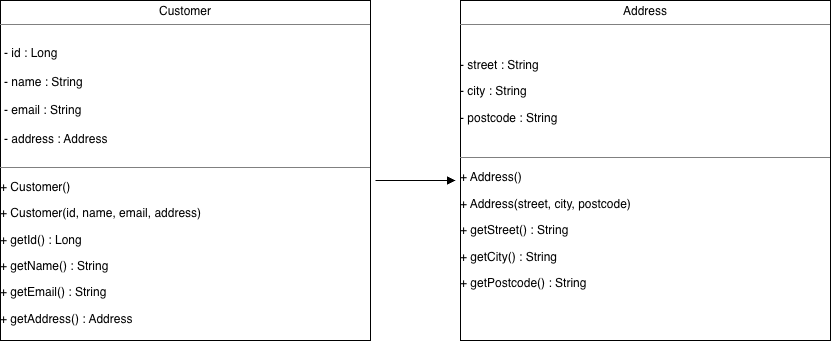

The diagram above was exported from draw.io. Its source (the exported page's mxGraphModel, read from the mxfile embedded in the PNG):
<mxGraphModel dx="964" dy="609" grid="1" gridSize="10" guides="1" tooltips="1" connect="1" arrows="1" fold="1" page="1" pageScale="1" pageWidth="850" pageHeight="1100" math="0" shadow="0">
  <root>
    <mxCell id="0" />
    <mxCell id="1" parent="0" />
    <mxCell id="ZFGhX4gl-325HSAowMFs-1" parent="1" style="verticalAlign=top;align=left;overflow=fill;html=1;whiteSpace=wrap;" value="&lt;p style=&quot;margin:0px;margin-top:4px;text-align:center;&quot;&gt;Customer&lt;/p&gt;&lt;hr size=&quot;1&quot; style=&quot;border-style:solid;&quot;&gt;&lt;p style=&quot;margin:0px;margin-left:4px;&quot;&gt;&lt;br&gt;&lt;/p&gt;&lt;p style=&quot;margin:0px;margin-left:4px;&quot;&gt;- id : Long&lt;/p&gt;&lt;p style=&quot;margin:0px;margin-left:4px;&quot;&gt;&lt;br&gt;- name : String&lt;/p&gt;&lt;p style=&quot;margin:0px;margin-left:4px;&quot;&gt;&lt;br&gt;&lt;/p&gt;&lt;p style=&quot;margin:0px;margin-left:4px;&quot;&gt;- email : String&lt;/p&gt;&lt;p style=&quot;margin:0px;margin-left:4px;&quot;&gt;&lt;br&gt;&lt;/p&gt;&lt;p style=&quot;margin:0px;margin-left:4px;&quot;&gt;- address : Address&lt;/p&gt;&lt;p style=&quot;margin:0px;margin-left:4px;&quot;&gt;&lt;br&gt;&lt;/p&gt;&lt;hr size=&quot;1&quot; style=&quot;border-style:solid;&quot;&gt;&lt;p&gt;&lt;code&gt;&lt;font face=&quot;Helvetica&quot;&gt;+ Customer()&lt;/font&gt;&lt;/code&gt;&lt;/p&gt;&lt;p&gt;&lt;code&gt;&lt;font face=&quot;Helvetica&quot;&gt;+ Customer(id, name, email, address)&lt;/font&gt;&lt;/code&gt;&lt;/p&gt;&lt;p&gt;&lt;code&gt;&lt;font face=&quot;Helvetica&quot;&gt;+ getId() : Long&lt;/font&gt;&lt;/code&gt;&lt;/p&gt;&lt;p&gt;&lt;code&gt;&lt;font face=&quot;Helvetica&quot;&gt;+ getName() : String&lt;/font&gt;&lt;/code&gt;&lt;/p&gt;&lt;p&gt;&lt;code&gt;&lt;font face=&quot;Helvetica&quot;&gt;+ getEmail() : String&lt;/font&gt;&lt;/code&gt;&lt;/p&gt;&lt;p&gt;&lt;code&gt;&lt;font face=&quot;Helvetica&quot;&gt;+ getAddress() : Address&lt;/font&gt;&lt;/code&gt;&lt;/p&gt;" vertex="1">
      <mxGeometry height="340" width="370" x="10" y="40" as="geometry" />
    </mxCell>
    <mxCell id="pxXGhtVw58olOu_Eldqq-1" parent="1" style="verticalAlign=top;align=left;overflow=fill;html=1;whiteSpace=wrap;" value="&lt;p style=&quot;margin:0px;margin-top:4px;text-align:center;&quot;&gt;Address&lt;/p&gt;&lt;hr size=&quot;1&quot; style=&quot;border-style:solid;&quot;&gt;&lt;p style=&quot;margin:0px;margin-left:4px;&quot;&gt;&lt;br&gt;&lt;/p&gt;&lt;p&gt;&lt;code&gt;&lt;font face=&quot;Helvetica&quot;&gt;- street : String&lt;/font&gt;&lt;/code&gt;&lt;/p&gt;&lt;p&gt;&lt;code&gt;&lt;font face=&quot;Helvetica&quot;&gt;- city : String&lt;/font&gt;&lt;/code&gt;&lt;/p&gt;&lt;p&gt;&lt;code&gt;&lt;font face=&quot;Helvetica&quot;&gt;- postcode : String&lt;/font&gt;&lt;/code&gt;&lt;/p&gt;&lt;p style=&quot;margin:0px;margin-left:4px;&quot;&gt;&lt;font face=&quot;Helvetica&quot;&gt;&lt;br&gt;&lt;/font&gt;&lt;/p&gt;&lt;hr size=&quot;1&quot; style=&quot;border-style:solid;&quot;&gt;&lt;p&gt;&lt;code&gt;&lt;font face=&quot;Helvetica&quot;&gt;+ Address()&lt;/font&gt;&lt;/code&gt;&lt;/p&gt;&lt;p&gt;&lt;code&gt;&lt;font face=&quot;Helvetica&quot;&gt;+ Address(street, city, postcode)&lt;/font&gt;&lt;/code&gt;&lt;/p&gt;&lt;p&gt;&lt;code&gt;&lt;font face=&quot;Helvetica&quot;&gt;+ getStreet() : String&lt;/font&gt;&lt;/code&gt;&lt;/p&gt;&lt;p&gt;&lt;code&gt;&lt;font face=&quot;Helvetica&quot;&gt;+ getCity() : String&lt;/font&gt;&lt;/code&gt;&lt;/p&gt;&lt;p&gt;&lt;code&gt;&lt;font face=&quot;Helvetica&quot;&gt;+ getPostcode() : String&lt;/font&gt;&lt;/code&gt;&lt;/p&gt;" vertex="1">
      <mxGeometry height="340" width="370" x="470" y="40" as="geometry" />
    </mxCell>
    <mxCell id="pxXGhtVw58olOu_Eldqq-2" edge="1" parent="1" style="html=1;verticalAlign=bottom;endArrow=block;edgeStyle=sequenceEdgeStyle;libavoidRouting=0;curved=0;rounded=0;endFill=1;" value="">
      <mxGeometry relative="1" width="80" as="geometry">
        <mxPoint x="385" y="220" as="sourcePoint" />
        <mxPoint x="465" y="220" as="targetPoint" />
      </mxGeometry>
    </mxCell>
  </root>
</mxGraphModel>